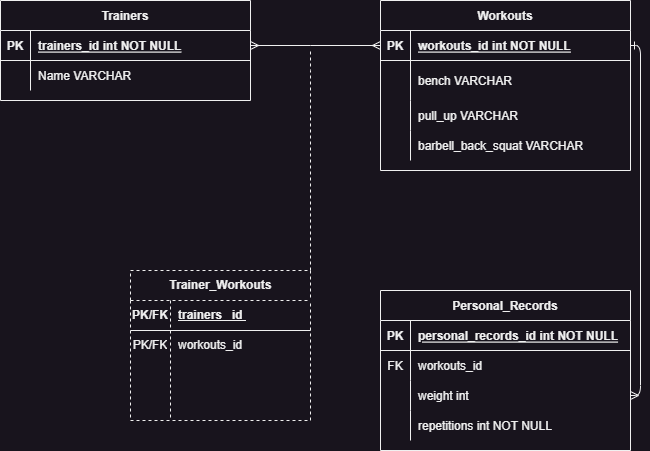

The diagram above was exported from draw.io. Its source (the exported page's mxGraphModel, read from the mxfile embedded in the PNG):
<mxGraphModel dx="795" dy="1113" grid="1" gridSize="10" guides="1" tooltips="1" connect="1" arrows="1" fold="1" page="1" pageScale="1" pageWidth="850" pageHeight="1100" math="0" shadow="0" extFonts="Permanent Marker^https://fonts.googleapis.com/css?family=Permanent+Marker">
  <root>
    <mxCell id="0" />
    <mxCell id="1" parent="0" />
    <mxCell id="C-vyLk0tnHw3VtMMgP7b-12" value="" style="edgeStyle=orthogonalEdgeStyle;endArrow=ERmany;startArrow=ERone;endFill=0;startFill=0;exitX=1;exitY=0.5;exitDx=0;exitDy=0;" parent="1" source="C-vyLk0tnHw3VtMMgP7b-3" target="C-vyLk0tnHw3VtMMgP7b-17" edge="1">
      <mxGeometry width="100" height="100" relative="1" as="geometry">
        <mxPoint x="400" y="180" as="sourcePoint" />
        <mxPoint x="460" y="205" as="targetPoint" />
      </mxGeometry>
    </mxCell>
    <mxCell id="C-vyLk0tnHw3VtMMgP7b-2" value="Workouts" style="shape=table;startSize=30;container=1;collapsible=1;childLayout=tableLayout;fixedRows=1;rowLines=0;fontStyle=1;align=center;resizeLast=1;" parent="1" vertex="1">
      <mxGeometry x="440" y="90" width="250" height="170" as="geometry" />
    </mxCell>
    <mxCell id="C-vyLk0tnHw3VtMMgP7b-3" value="" style="shape=partialRectangle;collapsible=0;dropTarget=0;pointerEvents=0;fillColor=none;points=[[0,0.5],[1,0.5]];portConstraint=eastwest;top=0;left=0;right=0;bottom=1;" parent="C-vyLk0tnHw3VtMMgP7b-2" vertex="1">
      <mxGeometry y="30" width="250" height="30" as="geometry" />
    </mxCell>
    <mxCell id="C-vyLk0tnHw3VtMMgP7b-4" value="PK" style="shape=partialRectangle;overflow=hidden;connectable=0;fillColor=none;top=0;left=0;bottom=0;right=0;fontStyle=1;" parent="C-vyLk0tnHw3VtMMgP7b-3" vertex="1">
      <mxGeometry width="30" height="30" as="geometry">
        <mxRectangle width="30" height="30" as="alternateBounds" />
      </mxGeometry>
    </mxCell>
    <mxCell id="C-vyLk0tnHw3VtMMgP7b-5" value="workouts_id int NOT NULL" style="shape=partialRectangle;overflow=hidden;connectable=0;fillColor=none;top=0;left=0;bottom=0;right=0;align=left;spacingLeft=6;fontStyle=5;" parent="C-vyLk0tnHw3VtMMgP7b-3" vertex="1">
      <mxGeometry x="30" width="220" height="30" as="geometry">
        <mxRectangle width="220" height="30" as="alternateBounds" />
      </mxGeometry>
    </mxCell>
    <mxCell id="C-vyLk0tnHw3VtMMgP7b-6" value="" style="shape=partialRectangle;collapsible=0;dropTarget=0;pointerEvents=0;fillColor=none;points=[[0,0.5],[1,0.5]];portConstraint=eastwest;top=0;left=0;right=0;bottom=0;" parent="C-vyLk0tnHw3VtMMgP7b-2" vertex="1">
      <mxGeometry y="60" width="250" height="40" as="geometry" />
    </mxCell>
    <mxCell id="C-vyLk0tnHw3VtMMgP7b-7" value="" style="shape=partialRectangle;overflow=hidden;connectable=0;fillColor=none;top=0;left=0;bottom=0;right=0;" parent="C-vyLk0tnHw3VtMMgP7b-6" vertex="1">
      <mxGeometry width="30" height="40" as="geometry">
        <mxRectangle width="30" height="40" as="alternateBounds" />
      </mxGeometry>
    </mxCell>
    <mxCell id="C-vyLk0tnHw3VtMMgP7b-8" value="bench VARCHAR" style="shape=partialRectangle;overflow=hidden;connectable=0;fillColor=none;top=0;left=0;bottom=0;right=0;align=left;spacingLeft=6;" parent="C-vyLk0tnHw3VtMMgP7b-6" vertex="1">
      <mxGeometry x="30" width="220" height="40" as="geometry">
        <mxRectangle width="220" height="40" as="alternateBounds" />
      </mxGeometry>
    </mxCell>
    <mxCell id="C-vyLk0tnHw3VtMMgP7b-9" value="" style="shape=partialRectangle;collapsible=0;dropTarget=0;pointerEvents=0;fillColor=none;points=[[0,0.5],[1,0.5]];portConstraint=eastwest;top=0;left=0;right=0;bottom=0;" parent="C-vyLk0tnHw3VtMMgP7b-2" vertex="1">
      <mxGeometry y="100" width="250" height="30" as="geometry" />
    </mxCell>
    <mxCell id="C-vyLk0tnHw3VtMMgP7b-10" value="" style="shape=partialRectangle;overflow=hidden;connectable=0;fillColor=none;top=0;left=0;bottom=0;right=0;" parent="C-vyLk0tnHw3VtMMgP7b-9" vertex="1">
      <mxGeometry width="30" height="30" as="geometry">
        <mxRectangle width="30" height="30" as="alternateBounds" />
      </mxGeometry>
    </mxCell>
    <mxCell id="C-vyLk0tnHw3VtMMgP7b-11" value="pull_up VARCHAR" style="shape=partialRectangle;overflow=hidden;connectable=0;fillColor=none;top=0;left=0;bottom=0;right=0;align=left;spacingLeft=6;" parent="C-vyLk0tnHw3VtMMgP7b-9" vertex="1">
      <mxGeometry x="30" width="220" height="30" as="geometry">
        <mxRectangle width="220" height="30" as="alternateBounds" />
      </mxGeometry>
    </mxCell>
    <mxCell id="Zf1b79JrSF_oVaQgBfVu-1" style="shape=partialRectangle;collapsible=0;dropTarget=0;pointerEvents=0;fillColor=none;points=[[0,0.5],[1,0.5]];portConstraint=eastwest;top=0;left=0;right=0;bottom=0;" vertex="1" parent="C-vyLk0tnHw3VtMMgP7b-2">
      <mxGeometry y="130" width="250" height="30" as="geometry" />
    </mxCell>
    <mxCell id="Zf1b79JrSF_oVaQgBfVu-2" style="shape=partialRectangle;overflow=hidden;connectable=0;fillColor=none;top=0;left=0;bottom=0;right=0;" vertex="1" parent="Zf1b79JrSF_oVaQgBfVu-1">
      <mxGeometry width="30" height="30" as="geometry">
        <mxRectangle width="30" height="30" as="alternateBounds" />
      </mxGeometry>
    </mxCell>
    <mxCell id="Zf1b79JrSF_oVaQgBfVu-3" value="barbell_back_squat VARCHAR" style="shape=partialRectangle;overflow=hidden;connectable=0;fillColor=none;top=0;left=0;bottom=0;right=0;align=left;spacingLeft=6;" vertex="1" parent="Zf1b79JrSF_oVaQgBfVu-1">
      <mxGeometry x="30" width="220" height="30" as="geometry">
        <mxRectangle width="220" height="30" as="alternateBounds" />
      </mxGeometry>
    </mxCell>
    <mxCell id="C-vyLk0tnHw3VtMMgP7b-13" value="Personal_Records" style="shape=table;startSize=30;container=1;collapsible=1;childLayout=tableLayout;fixedRows=1;rowLines=0;fontStyle=1;align=center;resizeLast=1;" parent="1" vertex="1">
      <mxGeometry x="440" y="380" width="250" height="160" as="geometry" />
    </mxCell>
    <mxCell id="C-vyLk0tnHw3VtMMgP7b-14" value="" style="shape=partialRectangle;collapsible=0;dropTarget=0;pointerEvents=0;fillColor=none;points=[[0,0.5],[1,0.5]];portConstraint=eastwest;top=0;left=0;right=0;bottom=1;" parent="C-vyLk0tnHw3VtMMgP7b-13" vertex="1">
      <mxGeometry y="30" width="250" height="30" as="geometry" />
    </mxCell>
    <mxCell id="C-vyLk0tnHw3VtMMgP7b-15" value="PK" style="shape=partialRectangle;overflow=hidden;connectable=0;fillColor=none;top=0;left=0;bottom=0;right=0;fontStyle=1;" parent="C-vyLk0tnHw3VtMMgP7b-14" vertex="1">
      <mxGeometry width="30" height="30" as="geometry">
        <mxRectangle width="30" height="30" as="alternateBounds" />
      </mxGeometry>
    </mxCell>
    <mxCell id="C-vyLk0tnHw3VtMMgP7b-16" value="personal_records_id int NOT NULL" style="shape=partialRectangle;overflow=hidden;connectable=0;fillColor=none;top=0;left=0;bottom=0;right=0;align=left;spacingLeft=6;fontStyle=5;" parent="C-vyLk0tnHw3VtMMgP7b-14" vertex="1">
      <mxGeometry x="30" width="220" height="30" as="geometry">
        <mxRectangle width="220" height="30" as="alternateBounds" />
      </mxGeometry>
    </mxCell>
    <mxCell id="Zf1b79JrSF_oVaQgBfVu-4" style="shape=partialRectangle;collapsible=0;dropTarget=0;pointerEvents=0;fillColor=none;points=[[0,0.5],[1,0.5]];portConstraint=eastwest;top=0;left=0;right=0;bottom=0;" vertex="1" parent="C-vyLk0tnHw3VtMMgP7b-13">
      <mxGeometry y="60" width="250" height="30" as="geometry" />
    </mxCell>
    <mxCell id="Zf1b79JrSF_oVaQgBfVu-5" value="FK" style="shape=partialRectangle;overflow=hidden;connectable=0;fillColor=none;top=0;left=0;bottom=0;right=0;" vertex="1" parent="Zf1b79JrSF_oVaQgBfVu-4">
      <mxGeometry width="30" height="30" as="geometry">
        <mxRectangle width="30" height="30" as="alternateBounds" />
      </mxGeometry>
    </mxCell>
    <mxCell id="Zf1b79JrSF_oVaQgBfVu-6" value="workouts_id" style="shape=partialRectangle;overflow=hidden;connectable=0;fillColor=none;top=0;left=0;bottom=0;right=0;align=left;spacingLeft=6;" vertex="1" parent="Zf1b79JrSF_oVaQgBfVu-4">
      <mxGeometry x="30" width="220" height="30" as="geometry">
        <mxRectangle width="220" height="30" as="alternateBounds" />
      </mxGeometry>
    </mxCell>
    <mxCell id="C-vyLk0tnHw3VtMMgP7b-17" value="" style="shape=partialRectangle;collapsible=0;dropTarget=0;pointerEvents=0;fillColor=none;points=[[0,0.5],[1,0.5]];portConstraint=eastwest;top=0;left=0;right=0;bottom=0;" parent="C-vyLk0tnHw3VtMMgP7b-13" vertex="1">
      <mxGeometry y="90" width="250" height="30" as="geometry" />
    </mxCell>
    <mxCell id="C-vyLk0tnHw3VtMMgP7b-18" value="" style="shape=partialRectangle;overflow=hidden;connectable=0;fillColor=none;top=0;left=0;bottom=0;right=0;" parent="C-vyLk0tnHw3VtMMgP7b-17" vertex="1">
      <mxGeometry width="30" height="30" as="geometry">
        <mxRectangle width="30" height="30" as="alternateBounds" />
      </mxGeometry>
    </mxCell>
    <mxCell id="C-vyLk0tnHw3VtMMgP7b-19" value="weight int " style="shape=partialRectangle;overflow=hidden;connectable=0;fillColor=none;top=0;left=0;bottom=0;right=0;align=left;spacingLeft=6;" parent="C-vyLk0tnHw3VtMMgP7b-17" vertex="1">
      <mxGeometry x="30" width="220" height="30" as="geometry">
        <mxRectangle width="220" height="30" as="alternateBounds" />
      </mxGeometry>
    </mxCell>
    <mxCell id="C-vyLk0tnHw3VtMMgP7b-20" value="" style="shape=partialRectangle;collapsible=0;dropTarget=0;pointerEvents=0;fillColor=none;points=[[0,0.5],[1,0.5]];portConstraint=eastwest;top=0;left=0;right=0;bottom=0;" parent="C-vyLk0tnHw3VtMMgP7b-13" vertex="1">
      <mxGeometry y="120" width="250" height="30" as="geometry" />
    </mxCell>
    <mxCell id="C-vyLk0tnHw3VtMMgP7b-21" value="" style="shape=partialRectangle;overflow=hidden;connectable=0;fillColor=none;top=0;left=0;bottom=0;right=0;" parent="C-vyLk0tnHw3VtMMgP7b-20" vertex="1">
      <mxGeometry width="30" height="30" as="geometry">
        <mxRectangle width="30" height="30" as="alternateBounds" />
      </mxGeometry>
    </mxCell>
    <mxCell id="C-vyLk0tnHw3VtMMgP7b-22" value="repetitions int NOT NULL" style="shape=partialRectangle;overflow=hidden;connectable=0;fillColor=none;top=0;left=0;bottom=0;right=0;align=left;spacingLeft=6;" parent="C-vyLk0tnHw3VtMMgP7b-20" vertex="1">
      <mxGeometry x="30" width="220" height="30" as="geometry">
        <mxRectangle width="220" height="30" as="alternateBounds" />
      </mxGeometry>
    </mxCell>
    <mxCell id="C-vyLk0tnHw3VtMMgP7b-23" value="Trainers" style="shape=table;startSize=30;container=1;collapsible=1;childLayout=tableLayout;fixedRows=1;rowLines=0;fontStyle=1;align=center;resizeLast=1;" parent="1" vertex="1">
      <mxGeometry x="60" y="90" width="250" height="100" as="geometry" />
    </mxCell>
    <mxCell id="C-vyLk0tnHw3VtMMgP7b-24" value="" style="shape=partialRectangle;collapsible=0;dropTarget=0;pointerEvents=0;fillColor=none;points=[[0,0.5],[1,0.5]];portConstraint=eastwest;top=0;left=0;right=0;bottom=1;" parent="C-vyLk0tnHw3VtMMgP7b-23" vertex="1">
      <mxGeometry y="30" width="250" height="30" as="geometry" />
    </mxCell>
    <mxCell id="C-vyLk0tnHw3VtMMgP7b-25" value="PK" style="shape=partialRectangle;overflow=hidden;connectable=0;fillColor=none;top=0;left=0;bottom=0;right=0;fontStyle=1;" parent="C-vyLk0tnHw3VtMMgP7b-24" vertex="1">
      <mxGeometry width="30" height="30" as="geometry">
        <mxRectangle width="30" height="30" as="alternateBounds" />
      </mxGeometry>
    </mxCell>
    <mxCell id="C-vyLk0tnHw3VtMMgP7b-26" value="trainers_id int NOT NULL" style="shape=partialRectangle;overflow=hidden;connectable=0;fillColor=none;top=0;left=0;bottom=0;right=0;align=left;spacingLeft=6;fontStyle=5;" parent="C-vyLk0tnHw3VtMMgP7b-24" vertex="1">
      <mxGeometry x="30" width="220" height="30" as="geometry">
        <mxRectangle width="220" height="30" as="alternateBounds" />
      </mxGeometry>
    </mxCell>
    <mxCell id="TLWpeXLdO6WJ5VIn0Seq-1" style="shape=partialRectangle;collapsible=0;dropTarget=0;pointerEvents=0;fillColor=none;points=[[0,0.5],[1,0.5]];portConstraint=eastwest;top=0;left=0;right=0;bottom=0;" parent="C-vyLk0tnHw3VtMMgP7b-23" vertex="1">
      <mxGeometry y="60" width="250" height="30" as="geometry" />
    </mxCell>
    <mxCell id="TLWpeXLdO6WJ5VIn0Seq-2" value="" style="shape=partialRectangle;overflow=hidden;connectable=0;fillColor=none;top=0;left=0;bottom=0;right=0;" parent="TLWpeXLdO6WJ5VIn0Seq-1" vertex="1">
      <mxGeometry width="30" height="30" as="geometry">
        <mxRectangle width="30" height="30" as="alternateBounds" />
      </mxGeometry>
    </mxCell>
    <mxCell id="TLWpeXLdO6WJ5VIn0Seq-3" value="Name VARCHAR" style="shape=partialRectangle;overflow=hidden;connectable=0;fillColor=none;top=0;left=0;bottom=0;right=0;align=left;spacingLeft=6;" parent="TLWpeXLdO6WJ5VIn0Seq-1" vertex="1">
      <mxGeometry x="30" width="220" height="30" as="geometry">
        <mxRectangle width="220" height="30" as="alternateBounds" />
      </mxGeometry>
    </mxCell>
    <mxCell id="u7SvG7byqW7yS7LOHbjB-1" value="Trainer_Workouts" style="shape=table;startSize=30;container=1;collapsible=1;childLayout=tableLayout;fixedRows=1;rowLines=0;fontStyle=1;align=center;resizeLast=1;html=1;dashed=1;" parent="1" vertex="1">
      <mxGeometry x="190" y="360" width="180" height="150" as="geometry" />
    </mxCell>
    <mxCell id="u7SvG7byqW7yS7LOHbjB-2" value="" style="shape=tableRow;horizontal=0;startSize=0;swimlaneHead=0;swimlaneBody=0;fillColor=none;collapsible=0;dropTarget=0;points=[[0,0.5],[1,0.5]];portConstraint=eastwest;top=0;left=0;right=0;bottom=1;" parent="u7SvG7byqW7yS7LOHbjB-1" vertex="1">
      <mxGeometry y="30" width="180" height="30" as="geometry" />
    </mxCell>
    <mxCell id="u7SvG7byqW7yS7LOHbjB-3" value="PK/FK" style="shape=partialRectangle;connectable=0;fillColor=none;top=0;left=0;bottom=0;right=0;fontStyle=1;overflow=hidden;whiteSpace=wrap;html=1;" parent="u7SvG7byqW7yS7LOHbjB-2" vertex="1">
      <mxGeometry width="40" height="30" as="geometry">
        <mxRectangle width="40" height="30" as="alternateBounds" />
      </mxGeometry>
    </mxCell>
    <mxCell id="u7SvG7byqW7yS7LOHbjB-4" value="trainers_ id&amp;nbsp;" style="shape=partialRectangle;connectable=0;fillColor=none;top=0;left=0;bottom=0;right=0;align=left;spacingLeft=6;fontStyle=5;overflow=hidden;whiteSpace=wrap;html=1;" parent="u7SvG7byqW7yS7LOHbjB-2" vertex="1">
      <mxGeometry x="40" width="140" height="30" as="geometry">
        <mxRectangle width="140" height="30" as="alternateBounds" />
      </mxGeometry>
    </mxCell>
    <mxCell id="u7SvG7byqW7yS7LOHbjB-5" value="" style="shape=tableRow;horizontal=0;startSize=0;swimlaneHead=0;swimlaneBody=0;fillColor=none;collapsible=0;dropTarget=0;points=[[0,0.5],[1,0.5]];portConstraint=eastwest;top=0;left=0;right=0;bottom=0;" parent="u7SvG7byqW7yS7LOHbjB-1" vertex="1">
      <mxGeometry y="60" width="180" height="30" as="geometry" />
    </mxCell>
    <mxCell id="u7SvG7byqW7yS7LOHbjB-6" value="PK/FK" style="shape=partialRectangle;connectable=0;fillColor=none;top=0;left=0;bottom=0;right=0;editable=1;overflow=hidden;whiteSpace=wrap;html=1;" parent="u7SvG7byqW7yS7LOHbjB-5" vertex="1">
      <mxGeometry width="40" height="30" as="geometry">
        <mxRectangle width="40" height="30" as="alternateBounds" />
      </mxGeometry>
    </mxCell>
    <mxCell id="u7SvG7byqW7yS7LOHbjB-7" value="workouts_id" style="shape=partialRectangle;connectable=0;fillColor=none;top=0;left=0;bottom=0;right=0;align=left;spacingLeft=6;overflow=hidden;whiteSpace=wrap;html=1;" parent="u7SvG7byqW7yS7LOHbjB-5" vertex="1">
      <mxGeometry x="40" width="140" height="30" as="geometry">
        <mxRectangle width="140" height="30" as="alternateBounds" />
      </mxGeometry>
    </mxCell>
    <mxCell id="u7SvG7byqW7yS7LOHbjB-8" value="" style="shape=tableRow;horizontal=0;startSize=0;swimlaneHead=0;swimlaneBody=0;fillColor=none;collapsible=0;dropTarget=0;points=[[0,0.5],[1,0.5]];portConstraint=eastwest;top=0;left=0;right=0;bottom=0;" parent="u7SvG7byqW7yS7LOHbjB-1" vertex="1">
      <mxGeometry y="90" width="180" height="30" as="geometry" />
    </mxCell>
    <mxCell id="u7SvG7byqW7yS7LOHbjB-9" value="" style="shape=partialRectangle;connectable=0;fillColor=none;top=0;left=0;bottom=0;right=0;editable=1;overflow=hidden;whiteSpace=wrap;html=1;" parent="u7SvG7byqW7yS7LOHbjB-8" vertex="1">
      <mxGeometry width="40" height="30" as="geometry">
        <mxRectangle width="40" height="30" as="alternateBounds" />
      </mxGeometry>
    </mxCell>
    <mxCell id="u7SvG7byqW7yS7LOHbjB-10" value="" style="shape=partialRectangle;connectable=0;fillColor=none;top=0;left=0;bottom=0;right=0;align=left;spacingLeft=6;overflow=hidden;whiteSpace=wrap;html=1;" parent="u7SvG7byqW7yS7LOHbjB-8" vertex="1">
      <mxGeometry x="40" width="140" height="30" as="geometry">
        <mxRectangle width="140" height="30" as="alternateBounds" />
      </mxGeometry>
    </mxCell>
    <mxCell id="u7SvG7byqW7yS7LOHbjB-11" value="" style="shape=tableRow;horizontal=0;startSize=0;swimlaneHead=0;swimlaneBody=0;fillColor=none;collapsible=0;dropTarget=0;points=[[0,0.5],[1,0.5]];portConstraint=eastwest;top=0;left=0;right=0;bottom=0;" parent="u7SvG7byqW7yS7LOHbjB-1" vertex="1">
      <mxGeometry y="120" width="180" height="30" as="geometry" />
    </mxCell>
    <mxCell id="u7SvG7byqW7yS7LOHbjB-12" value="" style="shape=partialRectangle;connectable=0;fillColor=none;top=0;left=0;bottom=0;right=0;editable=1;overflow=hidden;whiteSpace=wrap;html=1;" parent="u7SvG7byqW7yS7LOHbjB-11" vertex="1">
      <mxGeometry width="40" height="30" as="geometry">
        <mxRectangle width="40" height="30" as="alternateBounds" />
      </mxGeometry>
    </mxCell>
    <mxCell id="u7SvG7byqW7yS7LOHbjB-13" value="" style="shape=partialRectangle;connectable=0;fillColor=none;top=0;left=0;bottom=0;right=0;align=left;spacingLeft=6;overflow=hidden;whiteSpace=wrap;html=1;" parent="u7SvG7byqW7yS7LOHbjB-11" vertex="1">
      <mxGeometry x="40" width="140" height="30" as="geometry">
        <mxRectangle width="140" height="30" as="alternateBounds" />
      </mxGeometry>
    </mxCell>
    <mxCell id="u7SvG7byqW7yS7LOHbjB-14" value="" style="fontSize=12;html=1;endArrow=none;endFill=0;startArrow=none;rounded=0;dashed=1;startFill=0;exitX=1;exitY=0;exitDx=0;exitDy=0;" parent="1" source="u7SvG7byqW7yS7LOHbjB-1" edge="1">
      <mxGeometry width="100" height="100" relative="1" as="geometry">
        <mxPoint x="300" y="360" as="sourcePoint" />
        <mxPoint x="370" y="140" as="targetPoint" />
        <Array as="points">
          <mxPoint x="370" y="230" />
          <mxPoint x="370" y="160" />
        </Array>
      </mxGeometry>
    </mxCell>
    <mxCell id="u7SvG7byqW7yS7LOHbjB-16" value="" style="fontSize=12;html=1;endArrow=ERmany;startArrow=ERmany;rounded=0;entryX=0;entryY=0.5;entryDx=0;entryDy=0;exitX=1;exitY=0.5;exitDx=0;exitDy=0;" parent="1" source="C-vyLk0tnHw3VtMMgP7b-24" target="C-vyLk0tnHw3VtMMgP7b-3" edge="1">
      <mxGeometry width="100" height="100" relative="1" as="geometry">
        <mxPoint x="310" y="130" as="sourcePoint" />
        <mxPoint x="410" y="30" as="targetPoint" />
        <Array as="points">
          <mxPoint x="370" y="135" />
        </Array>
      </mxGeometry>
    </mxCell>
  </root>
</mxGraphModel>